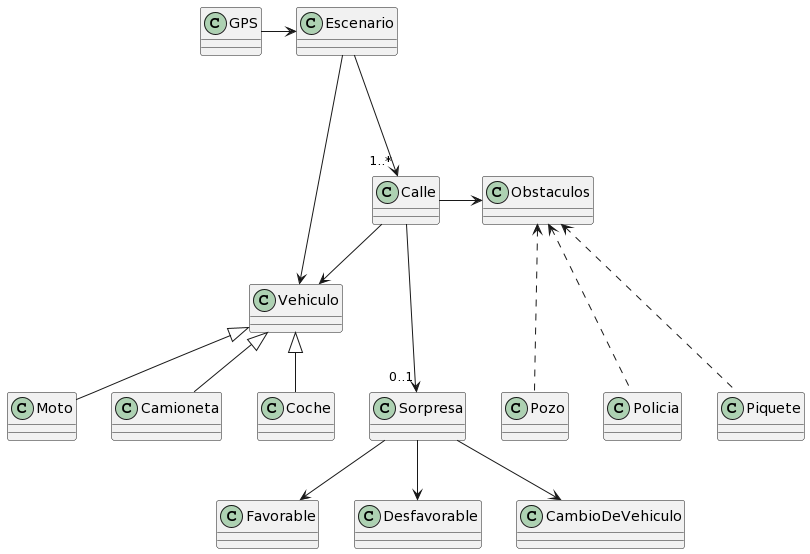

The diagram above was rendered by PlantUML. Its source (embedded in the PNG):
@startuml
GPS -> Escenario

Calle ---> "0..1" Sorpresa
Calle --> Vehiculo
Calle -> Obstaculos

Escenario ---> "1..*" Calle
Escenario -> Vehiculo

Sorpresa --> Favorable
Sorpresa --> Desfavorable
Sorpresa --> CambioDeVehiculo

Vehiculo <|-- Moto
Vehiculo <|-- Camioneta
Vehiculo <|-- Coche

Obstaculos <... Pozo
Obstaculos <... Policia
Obstaculos <... Piquete
@enduml